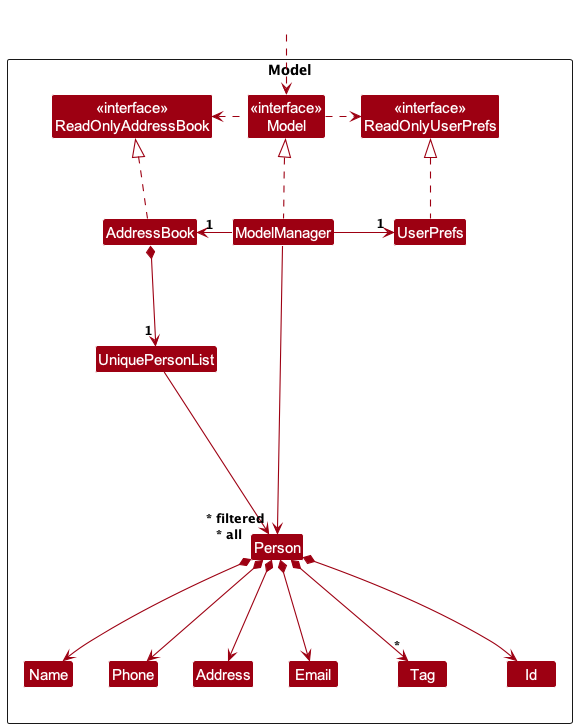

The diagram above was rendered by PlantUML. Its source (embedded in the PNG):
@startuml
!include style.puml
skinparam arrowThickness 1.1
skinparam arrowColor MODEL_COLOR
skinparam classBackgroundColor MODEL_COLOR

Package Model as ModelPackage <<Rectangle>>{
Class "<<interface>>\nReadOnlyAddressBook" as ReadOnlyAddressBook
Class "<<interface>>\nReadOnlyUserPrefs" as ReadOnlyUserPrefs
Class "<<interface>>\nModel" as Model
Class AddressBook
Class ModelManager
Class UserPrefs

Class UniquePersonList
Class Person
Class Address
Class Email
Class Name
Class Phone
Class Tag
Class Id

Class I #FFFFFF
}

Class HiddenOutside #FFFFFF
HiddenOutside ..> Model

AddressBook .up.|> ReadOnlyAddressBook

ModelManager .up.|> Model
Model .right.> ReadOnlyUserPrefs
Model .left.> ReadOnlyAddressBook
ModelManager -left-> "1" AddressBook
ModelManager -right-> "1" UserPrefs
UserPrefs .up.|> ReadOnlyUserPrefs

AddressBook *--> "1" UniquePersonList
UniquePersonList --> "~* all" Person
Person *--> Name
Person *--> Phone
Person *--> Email
Person *--> Address
Person *--> "*" Tag
Person *--> Id

Person -[hidden]up--> I
UniquePersonList -[hidden]right-> I

Name -[hidden]right-> Phone
Phone -[hidden]right-> Address
Address -[hidden]right-> Email

ModelManager --> "~* filtered" Person
@enduml